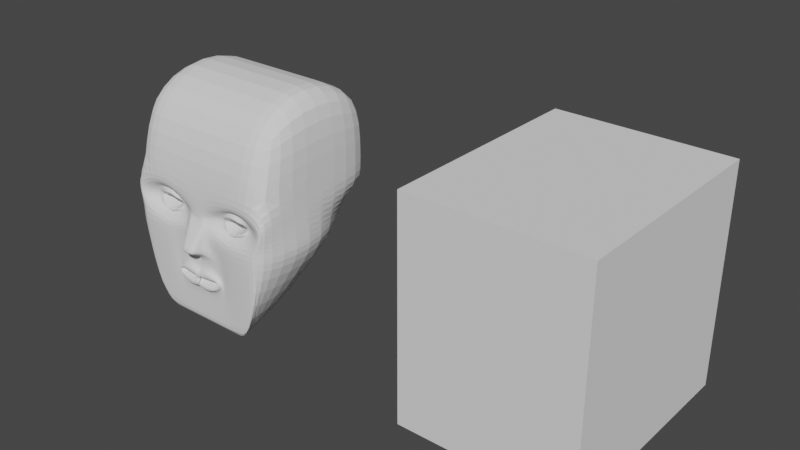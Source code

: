 # Source: face.blend  (saved by Blender 3.3.6; exported with 4.5.12 LTS)
import bpy
from mathutils import Matrix  # noqa: F401  (used for matrix-valued properties, if any)

bpy.ops.wm.read_factory_settings(use_empty=True)
scene = bpy.context.scene
scene.name = 'Scene'

# ---- collections
col_collection = bpy.data.collections.new('Collection'); scene.collection.children.link(col_collection)

# ---- world
world_world = bpy.data.worlds.new('World'); scene.world = world_world
world_world.use_nodes = True; world_world.node_tree.nodes.clear()
_N = world_world.node_tree.nodes; _L = world_world.node_tree.links
n0 = _N.new('ShaderNodeOutputWorld'); n0.name = 'World Output'; n0.location = (300, 300)
n1 = _N.new('ShaderNodeBackground'); n1.name = 'Background'; n1.location = (10, 300)
n1.inputs[0].default_value = (0.05088, 0.05088, 0.05088, 1.0)
_L.new(n1.outputs[0], n0.inputs[0])
n0.is_active_output = True
world_world.color = (0.05088, 0.05088, 0.05088)
world_world.use_sun_shadow = False
world_world.sun_shadow_jitter_overblur = 0.0

# ---- meshes
me_cube_001 = bpy.data.meshes.new('Cube.001')
me_cube_001.from_pydata([(0.858, -1.0, -0.8434), (1.0, -0.8708, 0.9908), (0.541, -0.3288, -0.7509), (1.0, 0.3541, 1.018), (1.0, 0.3541, 0.4031), (0.5817, -1.012, 0.1515), (0.0, 0.3541, -0.02296), (0.4211, 0.3541, -0.02296), (0.6394, -1.012, 0.06029), (0.541, 0.3541, -0.02296), (0.4211, -0.3288, -0.7509), (0.0, -0.3288, -0.7509), (0.09806, 0.3541, 1.018), (0.0, 0.3541, 1.018), (0.4211, -1.0, -1.0), (0.0, -1.0, -1.0), (0.09806, -0.8708, 0.9908), (0.0, -0.8708, 0.9908), (0.381, -1.012, 0.1515), (0.0, -1.0, 0.1262), (0.09806, 0.3541, 0.4031), (0.0, 0.3541, 0.4031), (0.381, -1.012, 0.03505), (1.0, -1.0, -0.04142), (0.541, -1.0, -1.0), (1.0, -1.0, 0.3846), (0.0, -1.0, 0.3846), (0.0, -1.0, -0.8434), (0.09806, -1.0, 0.3846), (0.1046, -1.0, -0.8434), (0.481, -0.3288, -0.7509), (0.481, -1.0, -1.0), (0.549, 0.3541, 0.4031), (0.549, 0.3541, 1.018), (0.549, -0.8708, 0.9908), (0.549, -1.0, 0.3846), (0.2739, -1.0, -0.183), (0.481, 0.3541, -0.02296), (0.3067, -1.034, -0.5089), (0.4813, -1.012, 0.181), (0.1046, -1.0, -0.1474), (0.4813, -0.9028, -0.01026), (-0.02655, -1.055, -0.5231), (0.164, -1.055, -0.5231), (0.4813, -1.0, -0.8434), (0.541, 0.3541, -0.1797), (1.0, -1.0, -0.1981), (0.164, -1.055, -0.4727), (-0.02655, -1.055, -0.4727), (0.0, 0.3541, -0.1797), (0.4211, 0.3541, -0.1797), (0.8325, -1.034, -0.173), (0.481, 0.3541, -0.1797), (0.4558, -1.034, -0.173), (0.3067, -1.034, -0.4585), (0.0, -1.0, -0.7256), (0.1046, -1.0, -0.7256), (0.3635, -1.0, -0.7256), (0.3691, -1.0, -0.3309), (0.1046, -1.0, -0.2419), (1.404e-08, -1.0, -0.2419), (0.1248, -1.0, 0.002499), (0.1046, -1.0, 0.12), (0.4558, -1.034, -0.03995), (0.858, -1.0, 0.1841), (0.772, -1.034, -0.01325), (0.5149, -1.0, 0.2749), (1.0, 0.3541, 0.1901), (1.0, -1.0, 0.1716), (0.09806, 0.3541, 0.1901), (0.0, 0.3541, 0.1901), (0.0, -1.0, 0.09329), (0.1046, -1.0, 0.09329), (0.9521, -1.0, 0.09329), (0.0, -1.0, -0.5491), (0.549, 0.3541, 0.1901), (0.3307, -0.9028, 0.09329), (0.6644, -0.9028, 0.1083), (0.1046, -1.177, -0.2165), (0.1046, -1.127, -0.1363), (0.0, -1.177, -0.2165), (0.0, -1.127, -0.1363), (0.0, -1.05, -0.01335), (0.1248, -1.048, -0.009043), (0.0, -0.9998, 0.06805), (0.1046, -0.9998, 0.06805), (0.2704, -0.9028, 0.09329), (0.378, -0.9028, 0.1665), (0.4813, -1.012, 0.005581), (0.378, -0.9028, 0.02007), (0.7112, -0.9028, 0.1126), (0.6657, -0.9028, 0.03294), (0.4921, -0.9028, 0.229), (0.6441, -0.9028, 0.1858), (0.4813, -0.7555, 0.09329), (0.4813, -0.8338, 0.03039), (0.4813, -0.8338, 0.1562), (0.5777, -0.7555, 0.09329), (0.3876, -0.7555, 0.09544), (0.4093, -0.8338, 0.1351), (0.4093, -0.8338, 0.05152), (0.5749, -0.8338, 0.06225), (0.5533, -0.8338, 0.1351), (0.1701, -1.0, -0.5905), (0.3219, -1.0, -0.5275), (0.3223, -1.0, -0.4476), (0.1599, -1.0, -0.372), (-0.01167, -1.0, -0.4276), (-0.02655, -1.055, -0.5633), (0.1435, -1.055, -0.6047), (0.3219, -1.034, -0.5275), (0.3223, -1.034, -0.4476), (0.1334, -1.055, -0.3861), (-0.03822, -1.055, -0.4418), (0.1624, -1.007, -0.5231), (0.1624, -1.007, -0.4727), (-0.02812, -1.007, -0.5231), (-0.02812, -1.007, -0.4727), (0.3051, -0.9862, -0.5089), (0.3051, -0.9862, -0.4585), (1.093, -0.323, -0.06957), (0.541, -0.6644, -0.8754), (1.0, -0.2953, 1.249), (1.0, -0.323, 0.3938), (0.0, -0.2953, 1.249), (0.09806, -0.2953, 1.249), (0.4211, -0.6644, -0.8754), (0.0, -0.6644, -0.8754), (0.481, -0.6644, -0.8754), (0.549, -0.2953, 1.249), (1.093, -0.323, -0.2263), (1.0, -0.323, 0.1808)], [], [(123, 122, 1, 25), (35, 34, 16, 28), (75, 32, 4, 67), (18, 76, 98, 99), (131, 123, 25, 68), (129, 125, 16, 34), (128, 121, 24, 31), (40, 61, 83, 79), (32, 33, 3, 4), (50, 10, 11, 49), (42, 43, 114, 116), (124, 17, 16, 125), (126, 14, 15, 127), (17, 26, 28, 16), (12, 20, 21, 13), (69, 7, 6, 70), (130, 120, 23, 46), (58, 36, 40, 59), (52, 37, 9, 45), (51, 0, 24, 46), (73, 65, 23, 68), (19, 62, 28, 26), (29, 27, 15, 14), (44, 29, 14, 31), (66, 64, 25, 35), (62, 66, 35, 28), (0, 44, 31, 24), (50, 7, 37, 52), (51, 65, 63, 53), (20, 12, 33, 32), (126, 128, 31, 14), (122, 129, 34, 1), (8, 77, 97, 101), (69, 20, 32, 75), (25, 1, 34, 35), (60, 59, 78, 80), (40, 36, 63, 61), (56, 55, 27, 29), (57, 56, 29, 44), (58, 57, 44, 53), (36, 58, 53, 63), (0, 51, 53, 44), (10, 50, 52, 30), (65, 51, 46, 23), (30, 52, 45, 2), (38, 54, 119, 118), (121, 130, 46, 24), (59, 40, 79, 78), (7, 50, 49, 6), (103, 74, 55, 56), (104, 103, 56, 57), (105, 104, 57, 58), (106, 105, 58, 59), (107, 106, 59, 60), (86, 87, 62, 72), (41, 89, 61, 63), (90, 91, 65, 73), (87, 92, 66, 62), (91, 41, 63, 65), (92, 93, 64, 66), (93, 90, 73, 64), (89, 86, 72, 61), (7, 69, 75, 37), (88, 8, 101, 95), (64, 73, 68, 25), (20, 69, 70, 21), (19, 71, 72, 62), (120, 131, 68, 23), (76, 22, 100, 98), (37, 75, 67, 9), (84, 82, 83, 85), (81, 79, 83, 82), (81, 80, 78, 79), (72, 71, 84, 85), (61, 72, 85, 83), (76, 18, 87, 86), (88, 22, 89, 41), (77, 8, 91, 90), (18, 39, 92, 87), (8, 88, 41, 91), (39, 5, 93, 92), (22, 76, 86, 89), (5, 77, 90, 93), (94, 96, 99, 98), (97, 102, 96, 94), (101, 97, 94, 95), (95, 94, 98, 100), (77, 5, 102, 97), (5, 39, 96, 102), (39, 18, 99, 96), (22, 88, 95, 100), (113, 112, 106, 107), (112, 111, 105, 106), (111, 110, 104, 105), (110, 109, 103, 104), (109, 108, 74, 103), (43, 42, 108, 109), (38, 43, 109, 110), (54, 38, 110, 111), (47, 54, 111, 112), (48, 47, 112, 113), (117, 116, 114, 115), (118, 119, 115, 114), (54, 47, 115, 119), (43, 38, 118, 114), (48, 42, 116, 117), (47, 48, 117, 115), (9, 67, 131, 120), (2, 45, 130, 121), (3, 33, 129, 122), (10, 30, 128, 126), (45, 9, 120, 130), (10, 126, 127, 11), (13, 124, 125, 12), (30, 2, 121, 128), (33, 12, 125, 129), (67, 4, 123, 131), (4, 3, 122, 123)])
_uv = me_cube_001.uv_layers.new(name='UVMap')
_uv.uv.foreach_set('vector', [0.5481, 0.625, 0.625, 0.625, 0.625, 0.75, 0.5481, 0.75, 0.5481, 0.8064, 0.625, 0.8064, 0.625, 0.8627, 0.5481, 0.8627, 0.5214, 0.4436, 0.5481, 0.4436, 0.5481, 0.5, 0.5214, 0.5, 0.5135, 0.8451, 0.5092, 0.8469, 0.5092, 0.8469, 0.5135, 0.8451, 0.5214, 0.625, 0.5481, 0.625, 0.5481, 0.75, 0.5214, 0.75, 0.6814, 0.625, 0.7377, 0.625, 0.7377, 0.75, 0.6814, 0.75, 0.3186, 0.625, 0.375, 0.625, 0.375, 0.75, 0.3186, 0.75, 0.481, 0.8627, 0.4948, 0.8627, 0.4948, 0.8627, 0.481, 0.8627, 0.5481, 0.4436, 0.625, 0.4436, 0.625, 0.5, 0.5481, 0.5, 0.4752, 0.3873, 0.375, 0.3873, 0.375, 0.375, 0.4752, 0.375, 0.4387, 0.875, 0.4387, 0.8627, 0.4387, 0.8627, 0.4387, 0.875, 0.75, 0.625, 0.75, 0.75, 0.7377, 0.75, 0.7377, 0.625, 0.2623, 0.625, 0.2623, 0.75, 0.25, 0.75, 0.25, 0.625, 0.625, 0.875, 0.5481, 0.875, 0.5481, 0.8627, 0.625, 0.8627, 0.625, 0.3873, 0.5481, 0.3873, 0.5481, 0.375, 0.625, 0.375, 0.5214, 0.3873, 0.4948, 0.3873, 0.4948, 0.375, 0.5214, 0.375, 0.4752, 0.625, 0.4948, 0.625, 0.4948, 0.75, 0.4752, 0.75, 0.4699, 0.8324, 0.481, 0.8324, 0.481, 0.8627, 0.4699, 0.8627, 0.4752, 0.4436, 0.4948, 0.4436, 0.4948, 0.5, 0.4752, 0.5, 0.4792, 0.7745, 0.3995, 0.7745, 0.375, 0.75, 0.4752, 0.75, 0.5092, 0.7745, 0.4948, 0.7745, 0.4948, 0.75, 0.5214, 0.75, 0.5131, 0.875, 0.5236, 0.8627, 0.5481, 0.8627, 0.5481, 0.875, 0.3995, 0.8627, 0.3995, 0.875, 0.375, 0.875, 0.375, 0.8627, 0.3995, 0.8186, 0.3995, 0.8627, 0.375, 0.8627, 0.375, 0.8064, 0.5236, 0.8186, 0.5236, 0.7745, 0.5481, 0.75, 0.5481, 0.8064, 0.5236, 0.8627, 0.5236, 0.8186, 0.5481, 0.8064, 0.5481, 0.8627, 0.3995, 0.7745, 0.3995, 0.8186, 0.375, 0.8064, 0.375, 0.75, 0.4752, 0.3873, 0.4948, 0.3873, 0.4948, 0.4436, 0.4752, 0.4436, 0.4792, 0.7745, 0.4948, 0.7745, 0.4948, 0.8186, 0.4792, 0.8186, 0.5481, 0.3873, 0.625, 0.3873, 0.625, 0.4436, 0.5481, 0.4436, 0.2623, 0.625, 0.3186, 0.625, 0.3186, 0.75, 0.2623, 0.75, 0.625, 0.625, 0.6814, 0.625, 0.6814, 0.75, 0.625, 0.75, 0.5049, 0.7921, 0.5092, 0.7903, 0.5092, 0.7903, 0.5049, 0.7921, 0.5214, 0.3873, 0.5481, 0.3873, 0.5481, 0.4436, 0.5214, 0.4436, 0.5481, 0.75, 0.625, 0.75, 0.625, 0.8064, 0.5481, 0.8064, 0.4699, 0.875, 0.4699, 0.8627, 0.4699, 0.8627, 0.4699, 0.875, 0.481, 0.8627, 0.481, 0.8324, 0.4948, 0.8186, 0.4948, 0.8627, 0.4133, 0.8627, 0.4133, 0.875, 0.3995, 0.875, 0.3995, 0.8627, 0.4133, 0.8324, 0.4133, 0.8627, 0.3995, 0.8627, 0.3995, 0.8186, 0.4699, 0.8324, 0.4133, 0.8324, 0.3995, 0.8186, 0.4792, 0.8186, 0.481, 0.8324, 0.4699, 0.8324, 0.4792, 0.8186, 0.4948, 0.8186, 0.3995, 0.7745, 0.4792, 0.7745, 0.4792, 0.8186, 0.3995, 0.8186, 0.375, 0.3873, 0.4752, 0.3873, 0.4752, 0.4436, 0.375, 0.4436, 0.4948, 0.7745, 0.4792, 0.7745, 0.4752, 0.75, 0.4948, 0.75, 0.375, 0.4436, 0.4752, 0.4436, 0.4752, 0.5, 0.375, 0.5, 0.4387, 0.8578, 0.4446, 0.8578, 0.4446, 0.8578, 0.4387, 0.8578, 0.375, 0.625, 0.4752, 0.625, 0.4752, 0.75, 0.375, 0.75, 0.4699, 0.8627, 0.481, 0.8627, 0.481, 0.8627, 0.4699, 0.8627, 0.4948, 0.3873, 0.4752, 0.3873, 0.4752, 0.375, 0.4948, 0.375, 0.4317, 0.8627, 0.4365, 0.875, 0.4133, 0.875, 0.4133, 0.8627, 0.4365, 0.8556, 0.4317, 0.8627, 0.4133, 0.8627, 0.4133, 0.8324, 0.4467, 0.8556, 0.4365, 0.8556, 0.4133, 0.8324, 0.4699, 0.8324, 0.4467, 0.8627, 0.4467, 0.8556, 0.4699, 0.8324, 0.4699, 0.8627, 0.4467, 0.875, 0.4467, 0.8627, 0.4699, 0.8627, 0.4699, 0.875, 0.5092, 0.8553, 0.5161, 0.8553, 0.5236, 0.8627, 0.5092, 0.8627, 0.5023, 0.8186, 0.5023, 0.8553, 0.4948, 0.8627, 0.4948, 0.8186, 0.5092, 0.7819, 0.5023, 0.7819, 0.4948, 0.7745, 0.5092, 0.7745, 0.5161, 0.8553, 0.5161, 0.8186, 0.5236, 0.8186, 0.5236, 0.8627, 0.5023, 0.7819, 0.5023, 0.8186, 0.4948, 0.8186, 0.4948, 0.7745, 0.5161, 0.8186, 0.5161, 0.7819, 0.5236, 0.7745, 0.5236, 0.8186, 0.5161, 0.7819, 0.5092, 0.7819, 0.5092, 0.7745, 0.5236, 0.7745, 0.5023, 0.8553, 0.5092, 0.8553, 0.5092, 0.8627, 0.4948, 0.8627, 0.4948, 0.3873, 0.5214, 0.3873, 0.5214, 0.4436, 0.4948, 0.4436, 0.5043, 0.8186, 0.5049, 0.7921, 0.5049, 0.7921, 0.5043, 0.8186, 0.5236, 0.7745, 0.5092, 0.7745, 0.5214, 0.75, 0.5481, 0.75, 0.5481, 0.3873, 0.5214, 0.3873, 0.5214, 0.375, 0.5481, 0.375, 0.5131, 0.875, 0.5092, 0.875, 0.5092, 0.8627, 0.5236, 0.8627, 0.4948, 0.625, 0.5214, 0.625, 0.5214, 0.75, 0.4948, 0.75, 0.5092, 0.8469, 0.5049, 0.8451, 0.5049, 0.8451, 0.5092, 0.8469, 0.4948, 0.4436, 0.5214, 0.4436, 0.5214, 0.5, 0.4948, 0.5, 0.5092, 0.875, 0.498, 0.875, 0.4948, 0.8627, 0.5092, 0.8627, 0.481, 0.875, 0.481, 0.8627, 0.4948, 0.8627, 0.498, 0.875, 0.481, 0.875, 0.4699, 0.875, 0.4699, 0.8627, 0.481, 0.8627, 0.5092, 0.8627, 0.5092, 0.875, 0.5092, 0.875, 0.5092, 0.8627, 0.4948, 0.8627, 0.5092, 0.8627, 0.5092, 0.8627, 0.4948, 0.8627, 0.5092, 0.8469, 0.5135, 0.8451, 0.5161, 0.8553, 0.5092, 0.8553, 0.5043, 0.8186, 0.5049, 0.8451, 0.5023, 0.8553, 0.5023, 0.8186, 0.5092, 0.7903, 0.5049, 0.7921, 0.5023, 0.7819, 0.5092, 0.7819, 0.5135, 0.8451, 0.5141, 0.8186, 0.5161, 0.8186, 0.5161, 0.8553, 0.5049, 0.7921, 0.5043, 0.8186, 0.5023, 0.8186, 0.5023, 0.7819, 0.5141, 0.8186, 0.5135, 0.7921, 0.5161, 0.7819, 0.5161, 0.8186, 0.5049, 0.8451, 0.5092, 0.8469, 0.5092, 0.8553, 0.5023, 0.8553, 0.5135, 0.7921, 0.5092, 0.7903, 0.5092, 0.7819, 0.5161, 0.7819, 0.5092, 0.8186, 0.5141, 0.8186, 0.5135, 0.8451, 0.5092, 0.8469, 0.5092, 0.7903, 0.5135, 0.7921, 0.5141, 0.8186, 0.5092, 0.8186, 0.5049, 0.7921, 0.5092, 0.7903, 0.5092, 0.8186, 0.5043, 0.8186, 0.5043, 0.8186, 0.5092, 0.8186, 0.5092, 0.8469, 0.5049, 0.8451, 0.5092, 0.7903, 0.5135, 0.7921, 0.5135, 0.7921, 0.5092, 0.7903, 0.5135, 0.7921, 0.5141, 0.8186, 0.5141, 0.8186, 0.5135, 0.7921, 0.5141, 0.8186, 0.5135, 0.8451, 0.5135, 0.8451, 0.5141, 0.8186, 0.5049, 0.8451, 0.5043, 0.8186, 0.5043, 0.8186, 0.5049, 0.8451, 0.4467, 0.875, 0.4467, 0.8627, 0.4467, 0.8627, 0.4467, 0.875, 0.4467, 0.8627, 0.4467, 0.8556, 0.4467, 0.8556, 0.4467, 0.8627, 0.4467, 0.8556, 0.4365, 0.8556, 0.4365, 0.8556, 0.4467, 0.8556, 0.4365, 0.8556, 0.4317, 0.8627, 0.4317, 0.8627, 0.4365, 0.8556, 0.4317, 0.8627, 0.4365, 0.875, 0.4365, 0.875, 0.4317, 0.8627, 0.4387, 0.8627, 0.4387, 0.875, 0.4365, 0.875, 0.4317, 0.8627, 0.4387, 0.8578, 0.4387, 0.8627, 0.4317, 0.8627, 0.4365, 0.8556, 0.4446, 0.8578, 0.4387, 0.8578, 0.4365, 0.8556, 0.4467, 0.8556, 0.4446, 0.8627, 0.4446, 0.8578, 0.4467, 0.8556, 0.4467, 0.8627, 0.4446, 0.875, 0.4446, 0.8627, 0.4467, 0.8627, 0.4467, 0.875, 0.4446, 0.875, 0.4387, 0.875, 0.4387, 0.8627, 0.4446, 0.8627, 0.4387, 0.8578, 0.4446, 0.8578, 0.4446, 0.8627, 0.4387, 0.8627, 0.4446, 0.8578, 0.4446, 0.8627, 0.4446, 0.8627, 0.4446, 0.8578, 0.4387, 0.8627, 0.4387, 0.8578, 0.4387, 0.8578, 0.4387, 0.8627, 0.0, 0.0, 0.0, 0.0, 0.0, 0.0, 0.0, 0.0, 0.4446, 0.8627, 0.4446, 0.875, 0.4446, 0.875, 0.4446, 0.8627, 0.4948, 0.5, 0.5214, 0.5, 0.5214, 0.625, 0.4948, 0.625, 0.375, 0.5, 0.4752, 0.5, 0.4752, 0.625, 0.375, 0.625, 0.625, 0.5, 0.6814, 0.5, 0.6814, 0.625, 0.625, 0.625, 0.2623, 0.5, 0.3186, 0.5, 0.3186, 0.625, 0.2623, 0.625, 0.4752, 0.5, 0.4948, 0.5, 0.4948, 0.625, 0.4752, 0.625, 0.2623, 0.5, 0.2623, 0.625, 0.25, 0.625, 0.25, 0.5, 0.75, 0.5, 0.75, 0.625, 0.7377, 0.625, 0.7377, 0.5, 0.3186, 0.5, 0.375, 0.5, 0.375, 0.625, 0.3186, 0.625, 0.6814, 0.5, 0.7377, 0.5, 0.7377, 0.625, 0.6814, 0.625, 0.5214, 0.5, 0.5481, 0.5, 0.5481, 0.625, 0.5214, 0.625, 0.5481, 0.5, 0.625, 0.5, 0.625, 0.625, 0.5481, 0.625])
me_cube_001.update()
me_cube_002 = bpy.data.meshes.new('Cube.002')
me_cube_002.from_pydata([(-0.858, -1.0, -0.8434), (-1.0, -1.0, 1.0), (-1.0, 1.0, -1.0), (-1.0, 1.0, 1.0), (0.858, -1.0, -0.8434), (1.0, -1.0, 1.0), (1.0, 1.0, -1.0), (1.0, 1.0, 1.0), (-0.7944, -1.0, 0.1525), (-1.0, 1.0, 0.3846), (1.0, 1.0, 0.3846), (0.7944, -1.0, 0.1525), (0.0, 1.0, -0.04142), (0.09806, 1.0, -0.04142), (-0.7944, -1.0, 0.03411), (0.7944, -1.0, 0.03411), (1.0, 1.0, -0.04142), (-1.0, 1.0, -0.04142), (0.09806, 1.0, -1.0), (-0.09806, 1.0, -1.0), (0.0, 1.0, -1.0), (0.09806, 1.0, 1.0), (-0.09806, 1.0, 1.0), (0.0, 1.0, 1.0), (-0.09806, -1.0, -1.0), (0.09806, -1.0, -1.0), (0.0, -1.0, -1.0), (-0.09806, -1.0, 1.0), (0.09806, -1.0, 1.0), (0.0, -1.0, 1.0), (0.1683, -1.0, 0.1525), (-0.09806, -1.0, 0.3846), (0.0, -1.0, 0.2161), (-0.09806, 1.0, 0.3846), (0.09806, 1.0, 0.3846), (0.0, 1.0, 0.3846), (-0.09806, 1.0, -0.04142), (-0.1046, -1.0, -0.1474), (0.0, -1.0, -0.02954), (0.1683, -1.0, 0.03411), (1.0, -1.0, -0.04142), (1.0, -1.0, -1.0), (-1.0, -1.0, -0.04142), (-1.0, -1.0, 0.3846), (-1.0, -1.0, -1.0), (1.0, -1.0, 0.3846), (0.0, -1.0, 0.3846), (-0.1683, -1.0, 0.1525), (-0.1046, -1.0, -0.8434), (0.0, -1.0, -0.8434), (0.09806, -1.0, 0.3846), (0.1046, -1.0, -0.8434), (0.549, 1.0, -1.0), (0.549, -1.0, -1.0), (0.549, 1.0, 0.3846), (0.549, 1.0, 1.0), (0.549, -1.0, 1.0), (0.549, -1.0, 0.3846), (0.3635, -1.0, -0.1474), (0.549, 1.0, -0.04142), (0.1469, -1.0, -0.5089), (0.4813, -1.0, 0.1525), (-0.3635, -1.0, -0.1474), (-0.549, 1.0, -0.04142), (-0.549, 1.0, -1.0), (-0.549, -1.0, -1.0), (-0.549, 1.0, 0.3846), (-0.549, 1.0, 1.0), (-0.549, -1.0, 1.0), (-0.549, -1.0, 0.3846), (-0.1469, -1.0, -0.5089), (-0.4813, -1.0, 0.1525), (-0.1683, -1.0, 0.03411), (1.678e-08, -1.0, -0.1474), (0.1046, -1.0, -0.1474), (0.4813, -1.0, 0.03411), (-0.1046, -1.0, -0.7256), (0.0, -1.0, -0.5089), (0.1046, -1.0, -0.5089), (0.4813, -1.0, -0.8434), (-0.4813, -1.0, 0.03411), (-0.4813, -1.0, -0.8434), (-1.0, 1.0, -0.1981), (1.0, 1.0, -0.1981), (1.0, -1.0, -0.1981), (0.1046, -1.0, -0.4585), (-0.09806, 1.0, -0.1981), (-1.0, -1.0, -0.1981), (4.489e-08, -1.0, -0.4585), (0.0, 1.0, -0.1981), (0.09806, 1.0, -0.1981), (-0.1046, -1.0, -0.2419), (0.858, -1.0, -0.1626), (-0.858, -1.0, -0.1626), (0.549, 1.0, -0.1981), (0.4813, -1.0, -0.1626), (-0.4813, -1.0, -0.1626), (-0.549, 1.0, -0.1981), (0.1469, -1.0, -0.4585), (-0.1469, -1.0, -0.4585), (-0.1046, -1.0, -0.5089), (0.0, -1.0, -0.7256), (0.1046, -1.0, -0.7256), (0.3635, -1.0, -0.7256), (0.3635, -1.0, -0.2419), (-0.3635, -1.0, -0.7256), (-0.3635, -1.0, -0.2419), (-0.1046, -1.0, -0.4585), (0.1046, -1.0, -0.2419), (1.404e-08, -1.0, -0.2419), (-0.4813, -1.0, -0.02954), (-0.858, -1.0, -0.02954), (-0.1046, -1.0, 0.2161), (-0.1046, -1.0, -0.02954), (0.1046, -1.0, -0.02954), (0.1046, -1.0, 0.2161), (0.4813, -1.0, -0.02954), (-0.858, -1.0, 0.2161), (0.858, -1.0, 0.2161), (0.858, -1.0, -0.02954), (0.4813, -1.0, 0.2161), (-0.4813, -1.0, 0.2161)], [], [(43, 1, 3, 9), (67, 3, 1, 68), (10, 7, 5, 45), (57, 56, 28, 50), (59, 54, 10, 16), (75, 61, 30, 39), (69, 68, 1, 43), (16, 10, 45, 40), (55, 21, 28, 56), (42, 43, 9, 17), (52, 6, 41, 53), (80, 71, 8, 14), (66, 67, 22, 33), (63, 66, 33, 36), (32, 38, 114, 115), (54, 55, 7, 10), (90, 18, 20, 89), (89, 20, 19, 86), (107, 100, 77, 88), (88, 77, 78, 85), (22, 27, 29, 23), (23, 29, 28, 21), (18, 25, 26, 20), (20, 26, 24, 19), (27, 31, 46, 29), (29, 46, 50, 28), (21, 34, 35, 23), (23, 35, 33, 22), (64, 19, 24, 65), (112, 113, 38, 32), (35, 12, 36, 33), (34, 13, 12, 35), (97, 63, 36, 86), (96, 110, 111, 93), (87, 42, 17, 82), (83, 16, 40, 84), (104, 58, 74, 108), (94, 59, 16, 83), (92, 4, 41, 84), (111, 117, 43, 42), (93, 111, 42, 87), (118, 119, 40, 45), (112, 32, 46, 31), (49, 48, 24, 26), (32, 115, 50, 46), (51, 49, 26, 25), (81, 0, 44, 65), (79, 51, 25, 53), (120, 118, 45, 57), (121, 112, 31, 69), (115, 120, 57, 50), (4, 79, 53, 41), (90, 13, 59, 94), (92, 119, 116, 95), (34, 21, 55, 54), (18, 52, 53, 25), (7, 55, 56, 5), (15, 11, 61, 75), (13, 34, 54, 59), (45, 5, 56, 57), (117, 121, 69, 43), (48, 81, 65, 24), (91, 37, 62, 106), (82, 17, 63, 97), (2, 64, 65, 44), (17, 9, 66, 63), (9, 3, 67, 66), (72, 47, 71, 80), (31, 27, 68, 69), (22, 67, 68, 27), (37, 73, 38, 113), (73, 74, 114, 38), (74, 58, 116, 114), (101, 76, 48, 49), (102, 101, 49, 51), (103, 102, 51, 79), (104, 103, 79, 95), (62, 37, 113, 110), (76, 105, 81, 48), (106, 62, 110, 96), (105, 106, 96, 81), (58, 104, 95, 116), (2, 82, 97, 64), (100, 107, 99, 70), (4, 92, 95, 79), (18, 90, 94, 52), (0, 93, 87, 44), (119, 92, 84, 40), (52, 94, 83, 6), (60, 98, 85, 78), (6, 83, 84, 41), (44, 87, 82, 2), (81, 96, 93, 0), (64, 97, 86, 19), (73, 109, 108, 74), (37, 91, 109, 73), (12, 89, 86, 36), (13, 90, 89, 12), (77, 100, 76, 101), (78, 77, 101, 102), (60, 78, 102, 103), (98, 60, 103, 104), (100, 70, 105, 76), (70, 99, 106, 105), (99, 107, 91, 106), (85, 98, 104, 108), (88, 85, 108, 109), (107, 88, 109, 91), (80, 14, 111, 110), (47, 72, 113, 112), (39, 30, 115, 114), (75, 39, 114, 116), (14, 8, 117, 111), (11, 15, 119, 118), (30, 61, 120, 115), (8, 71, 121, 117), (15, 75, 116, 119), (61, 11, 118, 120), (72, 80, 110, 113), (71, 47, 112, 121)])
_uv = me_cube_002.uv_layers.new(name='UVMap')
_uv.uv.foreach_set('vector', [0.5481, 0.0, 0.625, 0.0, 0.625, 0.25, 0.5481, 0.25, 0.8186, 0.5, 0.875, 0.5, 0.875, 0.75, 0.8186, 0.75, 0.5481, 0.5, 0.625, 0.5, 0.625, 0.75, 0.5481, 0.75, 0.5481, 0.8064, 0.625, 0.8064, 0.625, 0.8627, 0.5481, 0.8627, 0.4948, 0.4436, 0.5481, 0.4436, 0.5481, 0.5, 0.4948, 0.5, 0.5023, 0.8186, 0.5161, 0.8186, 0.5161, 0.8553, 0.5023, 0.8553, 0.5481, 0.9436, 0.625, 0.9436, 0.625, 1.0, 0.5481, 1.0, 0.4948, 0.5, 0.5481, 0.5, 0.5481, 0.75, 0.4948, 0.75, 0.6814, 0.5, 0.7377, 0.5, 0.7377, 0.75, 0.6814, 0.75, 0.4948, 0.0, 0.5481, 0.0, 0.5481, 0.25, 0.4948, 0.25, 0.3186, 0.5, 0.375, 0.5, 0.375, 0.75, 0.3186, 0.75, 0.5023, 0.9314, 0.5161, 0.9314, 0.5161, 0.9681, 0.5023, 0.9681, 0.5481, 0.3064, 0.625, 0.3064, 0.625, 0.3627, 0.5481, 0.3627, 0.4948, 0.3064, 0.5481, 0.3064, 0.5481, 0.3627, 0.4948, 0.3627, 0.5236, 0.875, 0.4948, 0.875, 0.4948, 0.8627, 0.5236, 0.8627, 0.5481, 0.4436, 0.625, 0.4436, 0.625, 0.5, 0.5481, 0.5, 0.4752, 0.3873, 0.375, 0.3873, 0.375, 0.375, 0.4752, 0.375, 0.4752, 0.375, 0.375, 0.375, 0.375, 0.3627, 0.4752, 0.3627, 0.4446, 0.8873, 0.4387, 0.8873, 0.4387, 0.875, 0.4446, 0.875, 0.4446, 0.875, 0.4387, 0.875, 0.4387, 0.8627, 0.4446, 0.8627, 0.7623, 0.5, 0.7623, 0.75, 0.75, 0.75, 0.75, 0.5, 0.75, 0.5, 0.75, 0.75, 0.7377, 0.75, 0.7377, 0.5, 0.2623, 0.5, 0.2623, 0.75, 0.25, 0.75, 0.25, 0.5, 0.25, 0.5, 0.25, 0.75, 0.2377, 0.75, 0.2377, 0.5, 0.625, 0.8873, 0.5481, 0.8873, 0.5481, 0.875, 0.625, 0.875, 0.625, 0.875, 0.5481, 0.875, 0.5481, 0.8627, 0.625, 0.8627, 0.625, 0.3873, 0.5481, 0.3873, 0.5481, 0.375, 0.625, 0.375, 0.625, 0.375, 0.5481, 0.375, 0.5481, 0.3627, 0.625, 0.3627, 0.1814, 0.5, 0.2377, 0.5, 0.2377, 0.75, 0.1814, 0.75, 0.5236, 0.8873, 0.4948, 0.8873, 0.4948, 0.875, 0.5236, 0.875, 0.5481, 0.375, 0.4948, 0.375, 0.4948, 0.3627, 0.5481, 0.3627, 0.5481, 0.3873, 0.4948, 0.3873, 0.4948, 0.375, 0.5481, 0.375, 0.4752, 0.3064, 0.4948, 0.3064, 0.4948, 0.3627, 0.4752, 0.3627, 0.4792, 0.9314, 0.4948, 0.9314, 0.4948, 0.9755, 0.4792, 0.9755, 0.4752, 0.0, 0.4948, 0.0, 0.4948, 0.25, 0.4752, 0.25, 0.4752, 0.5, 0.4948, 0.5, 0.4948, 0.75, 0.4752, 0.75, 0.4699, 0.8324, 0.481, 0.8324, 0.481, 0.8627, 0.4699, 0.8627, 0.4752, 0.4436, 0.4948, 0.4436, 0.4948, 0.5, 0.4752, 0.5, 0.4792, 0.7745, 0.3995, 0.7745, 0.375, 0.75, 0.4752, 0.75, 0.4948, 0.9755, 0.5236, 0.9755, 0.5481, 1.0, 0.4948, 1.0, 0.4792, 0.9755, 0.4948, 0.9755, 0.4948, 1.0, 0.4752, 1.0, 0.5236, 0.7745, 0.4948, 0.7745, 0.4948, 0.75, 0.5481, 0.75, 0.5236, 0.8873, 0.5236, 0.875, 0.5481, 0.875, 0.5481, 0.8873, 0.3995, 0.875, 0.3995, 0.8873, 0.375, 0.8873, 0.375, 0.875, 0.5236, 0.875, 0.5236, 0.8627, 0.5481, 0.8627, 0.5481, 0.875, 0.3995, 0.8627, 0.3995, 0.875, 0.375, 0.875, 0.375, 0.8627, 0.3995, 0.9314, 0.3995, 0.9755, 0.375, 1.0, 0.375, 0.9436, 0.3995, 0.8186, 0.3995, 0.8627, 0.375, 0.8627, 0.375, 0.8064, 0.5236, 0.8186, 0.5236, 0.7745, 0.5481, 0.75, 0.5481, 0.8064, 0.5236, 0.9314, 0.5236, 0.8873, 0.5481, 0.8873, 0.5481, 0.9436, 0.5236, 0.8627, 0.5236, 0.8186, 0.5481, 0.8064, 0.5481, 0.8627, 0.3995, 0.7745, 0.3995, 0.8186, 0.375, 0.8064, 0.375, 0.75, 0.4752, 0.3873, 0.4948, 0.3873, 0.4948, 0.4436, 0.4752, 0.4436, 0.4792, 0.7745, 0.4948, 0.7745, 0.4948, 0.8186, 0.4792, 0.8186, 0.5481, 0.3873, 0.625, 0.3873, 0.625, 0.4436, 0.5481, 0.4436, 0.2623, 0.5, 0.3186, 0.5, 0.3186, 0.75, 0.2623, 0.75, 0.625, 0.5, 0.6814, 0.5, 0.6814, 0.75, 0.625, 0.75, 0.5023, 0.7819, 0.5161, 0.7819, 0.5161, 0.8186, 0.5023, 0.8186, 0.4948, 0.3873, 0.5481, 0.3873, 0.5481, 0.4436, 0.4948, 0.4436, 0.5481, 0.75, 0.625, 0.75, 0.625, 0.8064, 0.5481, 0.8064, 0.5236, 0.9755, 0.5236, 0.9314, 0.5481, 0.9436, 0.5481, 1.0, 0.3995, 0.8873, 0.3995, 0.9314, 0.375, 0.9436, 0.375, 0.8873, 0.4699, 0.8873, 0.481, 0.8873, 0.481, 0.9176, 0.4699, 0.9176, 0.4752, 0.25, 0.4948, 0.25, 0.4948, 0.3064, 0.4752, 0.3064, 0.125, 0.5, 0.1814, 0.5, 0.1814, 0.75, 0.125, 0.75, 0.4948, 0.25, 0.5481, 0.25, 0.5481, 0.3064, 0.4948, 0.3064, 0.5481, 0.25, 0.625, 0.25, 0.625, 0.3064, 0.5481, 0.3064, 0.5023, 0.8947, 0.5161, 0.8947, 0.5161, 0.9314, 0.5023, 0.9314, 0.5481, 0.8873, 0.625, 0.8873, 0.625, 0.9436, 0.5481, 0.9436, 0.7623, 0.5, 0.8186, 0.5, 0.8186, 0.75, 0.7623, 0.75, 0.481, 0.8873, 0.481, 0.875, 0.4948, 0.875, 0.4948, 0.8873, 0.481, 0.875, 0.481, 0.8627, 0.4948, 0.8627, 0.4948, 0.875, 0.481, 0.8627, 0.481, 0.8324, 0.4948, 0.8186, 0.4948, 0.8627, 0.4133, 0.875, 0.4133, 0.8873, 0.3995, 0.8873, 0.3995, 0.875, 0.4133, 0.8627, 0.4133, 0.875, 0.3995, 0.875, 0.3995, 0.8627, 0.4133, 0.8324, 0.4133, 0.8627, 0.3995, 0.8627, 0.3995, 0.8186, 0.4699, 0.8324, 0.4133, 0.8324, 0.3995, 0.8186, 0.4792, 0.8186, 0.481, 0.9176, 0.481, 0.8873, 0.4948, 0.8873, 0.4948, 0.9314, 0.4133, 0.8873, 0.4133, 0.9176, 0.3995, 0.9314, 0.3995, 0.8873, 0.4699, 0.9176, 0.481, 0.9176, 0.4948, 0.9314, 0.4792, 0.9314, 0.4133, 0.9176, 0.4699, 0.9176, 0.4792, 0.9314, 0.3995, 0.9314, 0.481, 0.8324, 0.4699, 0.8324, 0.4792, 0.8186, 0.4948, 0.8186, 0.375, 0.25, 0.4752, 0.25, 0.4752, 0.3064, 0.375, 0.3064, 0.4387, 0.8873, 0.4446, 0.8873, 0.4446, 0.8922, 0.4387, 0.8922, 0.3995, 0.7745, 0.4792, 0.7745, 0.4792, 0.8186, 0.3995, 0.8186, 0.375, 0.3873, 0.4752, 0.3873, 0.4752, 0.4436, 0.375, 0.4436, 0.3995, 0.9755, 0.4792, 0.9755, 0.4752, 1.0, 0.375, 1.0, 0.4948, 0.7745, 0.4792, 0.7745, 0.4752, 0.75, 0.4948, 0.75, 0.375, 0.4436, 0.4752, 0.4436, 0.4752, 0.5, 0.375, 0.5, 0.4387, 0.8578, 0.4446, 0.8578, 0.4446, 0.8627, 0.4387, 0.8627, 0.375, 0.5, 0.4752, 0.5, 0.4752, 0.75, 0.375, 0.75, 0.375, 0.0, 0.4752, 0.0, 0.4752, 0.25, 0.375, 0.25, 0.3995, 0.9314, 0.4792, 0.9314, 0.4792, 0.9755, 0.3995, 0.9755, 0.375, 0.3064, 0.4752, 0.3064, 0.4752, 0.3627, 0.375, 0.3627, 0.481, 0.875, 0.4699, 0.875, 0.4699, 0.8627, 0.481, 0.8627, 0.481, 0.8873, 0.4699, 0.8873, 0.4699, 0.875, 0.481, 0.875, 0.4948, 0.375, 0.4752, 0.375, 0.4752, 0.3627, 0.4948, 0.3627, 0.4948, 0.3873, 0.4752, 0.3873, 0.4752, 0.375, 0.4948, 0.375, 0.4387, 0.875, 0.4387, 0.8873, 0.4133, 0.8873, 0.4133, 0.875, 0.4387, 0.8627, 0.4387, 0.875, 0.4133, 0.875, 0.4133, 0.8627, 0.4387, 0.8578, 0.4387, 0.8627, 0.4133, 0.8627, 0.4133, 0.8324, 0.4446, 0.8578, 0.4387, 0.8578, 0.4133, 0.8324, 0.4699, 0.8324, 0.4387, 0.8873, 0.4387, 0.8922, 0.4133, 0.9176, 0.4133, 0.8873, 0.4387, 0.8922, 0.4446, 0.8922, 0.4699, 0.9176, 0.4133, 0.9176, 0.4446, 0.8922, 0.4446, 0.8873, 0.4699, 0.8873, 0.4699, 0.9176, 0.4446, 0.8627, 0.4446, 0.8578, 0.4699, 0.8324, 0.4699, 0.8627, 0.4446, 0.875, 0.4446, 0.8627, 0.4699, 0.8627, 0.4699, 0.875, 0.4446, 0.8873, 0.4446, 0.875, 0.4699, 0.875, 0.4699, 0.8873, 0.5023, 0.9314, 0.5023, 0.9681, 0.4948, 0.9755, 0.4948, 0.9314, 0.5161, 0.8947, 0.5023, 0.8947, 0.4948, 0.8873, 0.5236, 0.8873, 0.5023, 0.8553, 0.5161, 0.8553, 0.5236, 0.8627, 0.4948, 0.8627, 0.5023, 0.8186, 0.5023, 0.8553, 0.4948, 0.8627, 0.4948, 0.8186, 0.5023, 0.9681, 0.5161, 0.9681, 0.5236, 0.9755, 0.4948, 0.9755, 0.5161, 0.7819, 0.5023, 0.7819, 0.4948, 0.7745, 0.5236, 0.7745, 0.5161, 0.8553, 0.5161, 0.8186, 0.5236, 0.8186, 0.5236, 0.8627, 0.5161, 0.9681, 0.5161, 0.9314, 0.5236, 0.9314, 0.5236, 0.9755, 0.5023, 0.7819, 0.5023, 0.8186, 0.4948, 0.8186, 0.4948, 0.7745, 0.5161, 0.8186, 0.5161, 0.7819, 0.5236, 0.7745, 0.5236, 0.8186, 0.5023, 0.8947, 0.5023, 0.9314, 0.4948, 0.9314, 0.4948, 0.8873, 0.5161, 0.9314, 0.5161, 0.8947, 0.5236, 0.8873, 0.5236, 0.9314])
me_cube_002.update()

# ---- objects
ob_cube = bpy.data.objects.new('Cube', me_cube_001)
ob_cube_001 = bpy.data.objects.new('Cube.001', me_cube_002)

# ---- transforms, parenting, visibility, modifiers, constraints
ob_cube.location = (0.0, 0.0, 0.0)
ob_cube.scale = (0.7945, 1.0, 1.0)
_m = ob_cube.modifiers.new('Mirror', 'MIRROR')
_m.use_clip = True
_m = ob_cube.modifiers.new('Subdivision', 'SUBSURF')
_m.levels = 2
ob_cube_001.location = (2.984, 0.0, 0.0)
ob_cube_001.scale = (0.7945, 1.0, 1.0)

# ---- collection membership
col_collection.objects.link(ob_cube)
col_collection.objects.link(ob_cube_001)

# ---- scene / render settings (as saved in the file)
scene.frame_start = 1; scene.frame_end = 250; scene.frame_set(36)
scene.render.engine = 'BLENDER_EEVEE_NEXT'
scene.cycles.sampling_pattern = 'TABULATED_SOBOL'
scene.cycles.use_light_tree = False
scene.view_settings.view_transform = 'Filmic'
bpy.context.view_layer.update()

# ---- added for rendering (the .blend has no active camera and no usable light): camera, sun
cam_auto = bpy.data.cameras.new('AutoCamera')
cam_auto.lens = 50.0
cam_auto.sensor_width = 36.0
cam_auto.clip_end = 1000.0
ob_auto_camera = bpy.data.objects.new('AutoCamera', cam_auto)
scene.collection.objects.link(ob_auto_camera)
ob_auto_camera.location = (6.6384, -6.30868, 4.27143)
ob_auto_camera.rotation_euler = (1.09748, -7.21219e-08, 0.694738)
scene.camera = ob_auto_camera
light_auto_sun = bpy.data.lights.new('AutoSun', 'SUN')
light_auto_sun.energy = 3.0
light_auto_sun.angle = 0.0523599
ob_auto_sun = bpy.data.objects.new('AutoSun', light_auto_sun)
scene.collection.objects.link(ob_auto_sun)
ob_auto_sun.rotation_euler = (0.872665, 0.174533, 0.523599)
bpy.context.view_layer.update()
